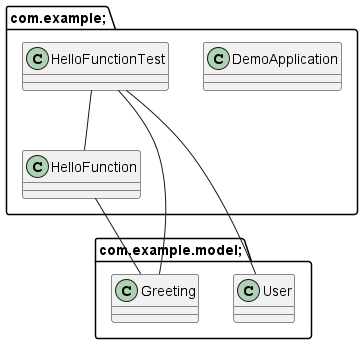

The diagram above was rendered by PlantUML. Its source (embedded in the PNG):
@startuml
package com.example; {
class DemoApplication {
}

class HelloFunction {
}

class HelloFunctionTest {
}

}

package com.example.model; {
class Greeting {
}

class User {
}

}

HelloFunction -- Greeting
HelloFunctionTest -- HelloFunction
HelloFunctionTest -- Greeting
HelloFunctionTest -- User
@enduml